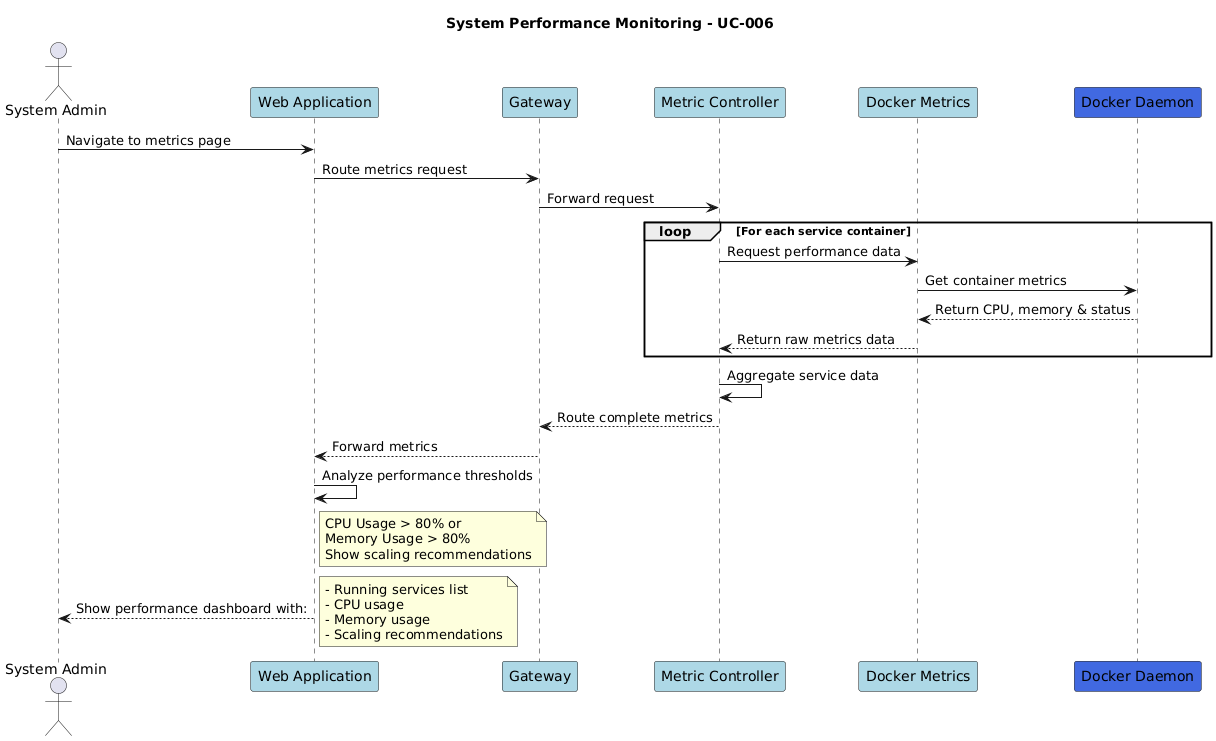

The diagram above was rendered by PlantUML. Its source (embedded in the PNG):
@startuml
title System Performance Monitoring - UC-006

actor "System Admin" as SA
participant "Web Application" as WA #lightblue
participant "Gateway" as G #lightblue
participant "Metric Controller" as MC #lightblue
participant "Docker Metrics" as DM #lightblue
participant "Docker Daemon" as DD #royalblue

' Initial metrics request
SA -> WA: Navigate to metrics page
WA -> G: Route metrics request
G -> MC: Forward request

loop For each service container
    MC -> DM: Request performance data
    DM -> DD: Get container metrics
    DD --> DM: Return CPU, memory & status
    DM --> MC: Return raw metrics data
end

MC -> MC: Aggregate service data
MC --> G: Route complete metrics
G --> WA: Forward metrics

WA -> WA: Analyze performance thresholds
note right of WA
    CPU Usage > 80% or
    Memory Usage > 80%
    Show scaling recommendations
end note

WA --> SA: Show performance dashboard with:
note right
    - Running services list
    - CPU usage
    - Memory usage
    - Scaling recommendations
end note
@enduml